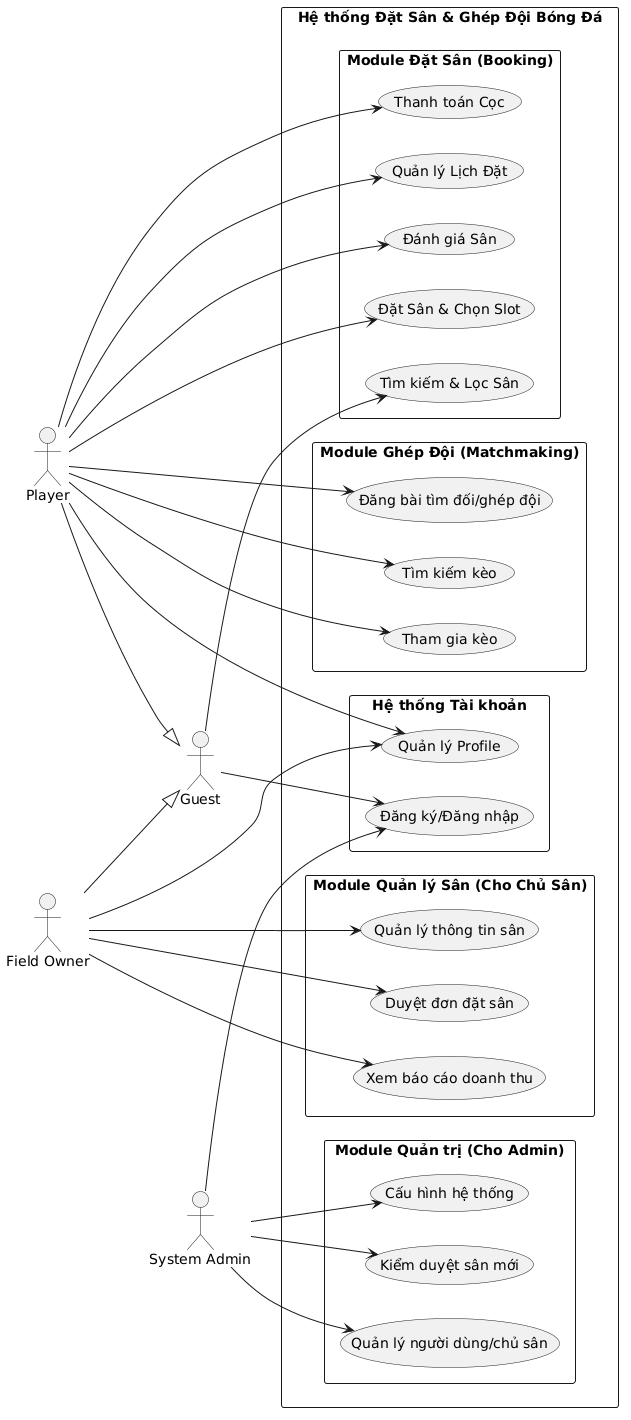

The diagram above was rendered by PlantUML. Its source (embedded in the PNG):
@startuml
left to right direction
skinparam packageStyle rectangle

actor "Guest" as guest
actor "Player" as player
actor "Field Owner" as owner
actor "System Admin" as admin

rectangle "Hệ thống Đặt Sân & Ghép Đội Bóng Đá" {
  
  package "Hệ thống Tài khoản" {
    usecase "Đăng ký/Đăng nhập" as UC_Auth
    usecase "Quản lý Profile" as UC_Profile
  }

  package "Module Đặt Sân (Booking)" {
    usecase "Tìm kiếm & Lọc Sân" as UC_Search
    usecase "Đặt Sân & Chọn Slot" as UC_Booking
    usecase "Thanh toán Cọc" as UC_Payment
    usecase "Quản lý Lịch Đặt" as UC_Manage_Bookings
    usecase "Đánh giá Sân" as UC_Review
  }

  package "Module Ghép Đội (Matchmaking)" {
    usecase "Đăng bài tìm đối/ghép đội" as UC_Create_Post
    usecase "Tìm kiếm kèo" as UC_Search_Post
    usecase "Tham gia kèo" as UC_Join_Post
  }

  package "Module Quản lý Sân (Cho Chủ Sân)" {
    usecase "Quản lý thông tin sân" as UC_Manage_Fields
    usecase "Duyệt đơn đặt sân" as UC_Approve_Booking
    usecase "Xem báo cáo doanh thu" as UC_Revenue_Report
  }

  package "Module Quản trị (Cho Admin)" {
    usecase "Quản lý người dùng/chủ sân" as UC_Admin_Users
    usecase "Kiểm duyệt sân mới" as UC_Admin_Fields
    usecase "Cấu hình hệ thống" as UC_System_Config
  }

}

' --- KẾT NỐI ACTOR VỚI USE CASE ---

' Guest: Chỉ có thể xem sân, đăng ký
guest --> UC_Auth
guest --> UC_Search

' Player: Thừa hưởng từ Guest và có thêm quyền
player --|> guest
player --> UC_Profile
player --> UC_Booking
player --> UC_Payment
player --> UC_Manage_Bookings
player --> UC_Review
player --> UC_Create_Post
player --> UC_Search_Post
player --> UC_Join_Post

' Field Owner: Thừa hưởng từ Guest và có quyền quản lý
owner --|> guest
owner --> UC_Profile
owner --> UC_Manage_Fields
owner --> UC_Approve_Booking
owner --> UC_Revenue_Report

' Admin: Có quyền quản trị riêng
admin --> UC_Auth
admin --> UC_Admin_Users
admin --> UC_Admin_Fields
admin --> UC_System_Config

@endum